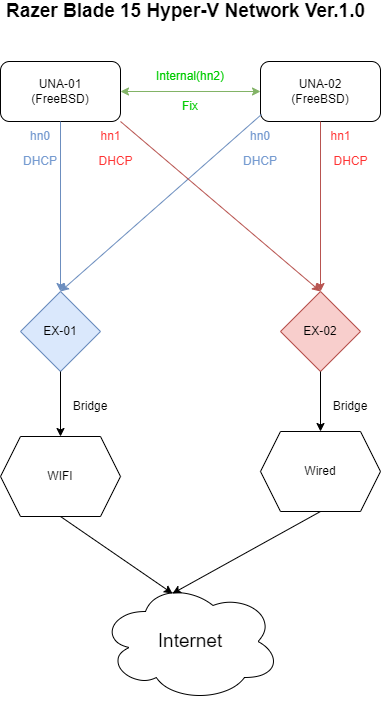

The diagram above was exported from draw.io. Its source (the exported page's mxGraphModel, read from the mxfile embedded in the PNG):
<mxGraphModel dx="460" dy="744" grid="1" gridSize="10" guides="1" tooltips="1" connect="1" arrows="1" fold="1" page="1" pageScale="1" pageWidth="827" pageHeight="1169" math="0" shadow="0">
  <root>
    <mxCell id="WIyWlLk6GJQsqaUBKTNV-0" />
    <mxCell id="WIyWlLk6GJQsqaUBKTNV-1" parent="WIyWlLk6GJQsqaUBKTNV-0" />
    <mxCell id="lQiroo41-iCrkgHtppVC-0" value="UNA-01&lt;br&gt;(FreeBSD)" style="rounded=1;whiteSpace=wrap;html=1;" parent="WIyWlLk6GJQsqaUBKTNV-1" vertex="1">
      <mxGeometry x="20" y="130" width="120" height="60" as="geometry" />
    </mxCell>
    <mxCell id="lQiroo41-iCrkgHtppVC-1" value="UNA-02&lt;br&gt;(FreeBSD)" style="rounded=1;whiteSpace=wrap;html=1;" parent="WIyWlLk6GJQsqaUBKTNV-1" vertex="1">
      <mxGeometry x="280" y="130" width="120" height="60" as="geometry" />
    </mxCell>
    <mxCell id="lQiroo41-iCrkgHtppVC-2" value="" style="endArrow=classic;startArrow=classic;html=1;rounded=0;entryX=0;entryY=0.5;entryDx=0;entryDy=0;exitX=1;exitY=0.5;exitDx=0;exitDy=0;fillColor=#d5e8d4;strokeColor=#82b366;" parent="WIyWlLk6GJQsqaUBKTNV-1" source="lQiroo41-iCrkgHtppVC-0" target="lQiroo41-iCrkgHtppVC-1" edge="1">
      <mxGeometry width="50" height="50" relative="1" as="geometry">
        <mxPoint x="180" y="160" as="sourcePoint" />
        <mxPoint x="260" y="340" as="targetPoint" />
      </mxGeometry>
    </mxCell>
    <mxCell id="lQiroo41-iCrkgHtppVC-3" value="&lt;font color=&quot;#00cc00&quot;&gt;Internal(hn2)&lt;/font&gt;" style="text;html=1;strokeColor=none;fillColor=none;align=center;verticalAlign=middle;whiteSpace=wrap;rounded=0;" parent="WIyWlLk6GJQsqaUBKTNV-1" vertex="1">
      <mxGeometry x="180" y="130" width="60" height="30" as="geometry" />
    </mxCell>
    <mxCell id="lQiroo41-iCrkgHtppVC-6" value="" style="endArrow=classic;html=1;rounded=0;entryX=0.5;entryY=0;entryDx=0;entryDy=0;fillColor=#dae8fc;strokeColor=#6c8ebf;" parent="WIyWlLk6GJQsqaUBKTNV-1" source="lQiroo41-iCrkgHtppVC-0" target="lQiroo41-iCrkgHtppVC-8" edge="1">
      <mxGeometry width="50" height="50" relative="1" as="geometry">
        <mxPoint x="210" y="390" as="sourcePoint" />
        <mxPoint x="80" y="360" as="targetPoint" />
      </mxGeometry>
    </mxCell>
    <mxCell id="lQiroo41-iCrkgHtppVC-8" value="EX-01" style="rhombus;whiteSpace=wrap;html=1;fillColor=#dae8fc;strokeColor=#6c8ebf;" parent="WIyWlLk6GJQsqaUBKTNV-1" vertex="1">
      <mxGeometry x="40" y="360" width="80" height="80" as="geometry" />
    </mxCell>
    <mxCell id="lQiroo41-iCrkgHtppVC-9" value="" style="endArrow=classic;html=1;rounded=0;exitX=0.008;exitY=0.883;exitDx=0;exitDy=0;exitPerimeter=0;entryX=0.5;entryY=0;entryDx=0;entryDy=0;fillColor=#dae8fc;strokeColor=#6c8ebf;" parent="WIyWlLk6GJQsqaUBKTNV-1" source="lQiroo41-iCrkgHtppVC-1" target="lQiroo41-iCrkgHtppVC-8" edge="1">
      <mxGeometry width="50" height="50" relative="1" as="geometry">
        <mxPoint x="210" y="390" as="sourcePoint" />
        <mxPoint x="260" y="340" as="targetPoint" />
      </mxGeometry>
    </mxCell>
    <mxCell id="lQiroo41-iCrkgHtppVC-10" value="EX-02" style="rhombus;whiteSpace=wrap;html=1;fillColor=#f8cecc;strokeColor=#b85450;" parent="WIyWlLk6GJQsqaUBKTNV-1" vertex="1">
      <mxGeometry x="300" y="360" width="80" height="80" as="geometry" />
    </mxCell>
    <mxCell id="lQiroo41-iCrkgHtppVC-11" value="" style="endArrow=classic;html=1;rounded=0;exitX=1;exitY=1;exitDx=0;exitDy=0;entryX=0.5;entryY=0;entryDx=0;entryDy=0;fillColor=#f8cecc;strokeColor=#b85450;" parent="WIyWlLk6GJQsqaUBKTNV-1" source="lQiroo41-iCrkgHtppVC-0" target="lQiroo41-iCrkgHtppVC-10" edge="1">
      <mxGeometry width="50" height="50" relative="1" as="geometry">
        <mxPoint x="210" y="390" as="sourcePoint" />
        <mxPoint x="260" y="340" as="targetPoint" />
      </mxGeometry>
    </mxCell>
    <mxCell id="lQiroo41-iCrkgHtppVC-12" value="" style="endArrow=classic;html=1;rounded=0;exitX=0.5;exitY=1;exitDx=0;exitDy=0;entryX=0.5;entryY=0;entryDx=0;entryDy=0;fillColor=#f8cecc;strokeColor=#b85450;" parent="WIyWlLk6GJQsqaUBKTNV-1" source="lQiroo41-iCrkgHtppVC-1" target="lQiroo41-iCrkgHtppVC-10" edge="1">
      <mxGeometry width="50" height="50" relative="1" as="geometry">
        <mxPoint x="210" y="390" as="sourcePoint" />
        <mxPoint x="260" y="340" as="targetPoint" />
      </mxGeometry>
    </mxCell>
    <mxCell id="lQiroo41-iCrkgHtppVC-13" value="WIFI" style="shape=hexagon;perimeter=hexagonPerimeter2;whiteSpace=wrap;html=1;fixedSize=1;" parent="WIyWlLk6GJQsqaUBKTNV-1" vertex="1">
      <mxGeometry x="20" y="505" width="120" height="80" as="geometry" />
    </mxCell>
    <mxCell id="lQiroo41-iCrkgHtppVC-14" value="Wired" style="shape=hexagon;perimeter=hexagonPerimeter2;whiteSpace=wrap;html=1;fixedSize=1;" parent="WIyWlLk6GJQsqaUBKTNV-1" vertex="1">
      <mxGeometry x="280" y="500" width="120" height="80" as="geometry" />
    </mxCell>
    <mxCell id="lQiroo41-iCrkgHtppVC-15" value="&lt;font color=&quot;#769bd1&quot;&gt;hn0&lt;/font&gt;" style="text;html=1;align=center;verticalAlign=middle;whiteSpace=wrap;rounded=0;fontColor=#E2E8F2;" parent="WIyWlLk6GJQsqaUBKTNV-1" vertex="1">
      <mxGeometry x="30" y="190" width="60" height="30" as="geometry" />
    </mxCell>
    <mxCell id="lQiroo41-iCrkgHtppVC-16" value="hn1" style="text;html=1;align=center;verticalAlign=middle;resizable=0;points=[];autosize=1;strokeColor=none;fillColor=none;fontColor=#FF3333;" parent="WIyWlLk6GJQsqaUBKTNV-1" vertex="1">
      <mxGeometry x="110" y="195" width="40" height="20" as="geometry" />
    </mxCell>
    <mxCell id="lQiroo41-iCrkgHtppVC-19" value="&lt;font color=&quot;#769bd1&quot;&gt;hn0&lt;/font&gt;" style="text;html=1;align=center;verticalAlign=middle;whiteSpace=wrap;rounded=0;fontColor=#E2E8F2;" parent="WIyWlLk6GJQsqaUBKTNV-1" vertex="1">
      <mxGeometry x="250" y="190" width="60" height="30" as="geometry" />
    </mxCell>
    <mxCell id="lQiroo41-iCrkgHtppVC-21" value="hn1" style="text;html=1;align=center;verticalAlign=middle;resizable=0;points=[];autosize=1;strokeColor=none;fillColor=none;fontColor=#FF3333;" parent="WIyWlLk6GJQsqaUBKTNV-1" vertex="1">
      <mxGeometry x="340" y="195" width="40" height="20" as="geometry" />
    </mxCell>
    <mxCell id="lQiroo41-iCrkgHtppVC-22" value="" style="endArrow=classic;html=1;rounded=0;fontColor=#00CC00;exitX=0.5;exitY=1;exitDx=0;exitDy=0;entryX=0.5;entryY=0;entryDx=0;entryDy=0;" parent="WIyWlLk6GJQsqaUBKTNV-1" source="lQiroo41-iCrkgHtppVC-8" target="lQiroo41-iCrkgHtppVC-13" edge="1">
      <mxGeometry width="50" height="50" relative="1" as="geometry">
        <mxPoint x="210" y="390" as="sourcePoint" />
        <mxPoint x="260" y="340" as="targetPoint" />
      </mxGeometry>
    </mxCell>
    <mxCell id="lQiroo41-iCrkgHtppVC-23" value="" style="endArrow=classic;html=1;rounded=0;fontColor=#00CC00;exitX=0.5;exitY=1;exitDx=0;exitDy=0;" parent="WIyWlLk6GJQsqaUBKTNV-1" source="lQiroo41-iCrkgHtppVC-10" target="lQiroo41-iCrkgHtppVC-14" edge="1">
      <mxGeometry width="50" height="50" relative="1" as="geometry">
        <mxPoint x="210" y="390" as="sourcePoint" />
        <mxPoint x="260" y="340" as="targetPoint" />
      </mxGeometry>
    </mxCell>
    <mxCell id="lQiroo41-iCrkgHtppVC-24" value="Bridge" style="text;html=1;strokeColor=none;fillColor=none;align=center;verticalAlign=middle;whiteSpace=wrap;rounded=0;fontColor=#000000;" parent="WIyWlLk6GJQsqaUBKTNV-1" vertex="1">
      <mxGeometry x="80" y="460" width="60" height="30" as="geometry" />
    </mxCell>
    <mxCell id="lQiroo41-iCrkgHtppVC-25" value="Bridge" style="text;html=1;strokeColor=none;fillColor=none;align=center;verticalAlign=middle;whiteSpace=wrap;rounded=0;fontColor=#000000;" parent="WIyWlLk6GJQsqaUBKTNV-1" vertex="1">
      <mxGeometry x="340" y="460" width="60" height="30" as="geometry" />
    </mxCell>
    <mxCell id="lQiroo41-iCrkgHtppVC-27" value="&lt;font style=&quot;font-size: 19px;&quot;&gt;&lt;b&gt;Razer Blade 15 Hyper-V Network Ver.1.0&lt;/b&gt;&lt;/font&gt;" style="text;html=1;align=center;verticalAlign=middle;resizable=0;points=[];autosize=1;strokeColor=none;fillColor=none;fontColor=#000000;" parent="WIyWlLk6GJQsqaUBKTNV-1" vertex="1">
      <mxGeometry x="20" y="70" width="370" height="20" as="geometry" />
    </mxCell>
    <mxCell id="lQiroo41-iCrkgHtppVC-28" value="Internet" style="ellipse;shape=cloud;whiteSpace=wrap;html=1;fontSize=19;fontColor=#000000;" parent="WIyWlLk6GJQsqaUBKTNV-1" vertex="1">
      <mxGeometry x="120" y="650" width="180" height="120" as="geometry" />
    </mxCell>
    <mxCell id="lQiroo41-iCrkgHtppVC-29" value="" style="endArrow=classic;html=1;rounded=0;fontSize=19;fontColor=#000000;exitX=0.5;exitY=1;exitDx=0;exitDy=0;entryX=0.4;entryY=0.1;entryDx=0;entryDy=0;entryPerimeter=0;" parent="WIyWlLk6GJQsqaUBKTNV-1" source="lQiroo41-iCrkgHtppVC-13" target="lQiroo41-iCrkgHtppVC-28" edge="1">
      <mxGeometry width="50" height="50" relative="1" as="geometry">
        <mxPoint x="200" y="480" as="sourcePoint" />
        <mxPoint x="250" y="430" as="targetPoint" />
      </mxGeometry>
    </mxCell>
    <mxCell id="lQiroo41-iCrkgHtppVC-30" value="" style="endArrow=classic;html=1;rounded=0;fontSize=19;fontColor=#000000;exitX=0.5;exitY=1;exitDx=0;exitDy=0;entryX=0.4;entryY=0.1;entryDx=0;entryDy=0;entryPerimeter=0;" parent="WIyWlLk6GJQsqaUBKTNV-1" source="lQiroo41-iCrkgHtppVC-14" target="lQiroo41-iCrkgHtppVC-28" edge="1">
      <mxGeometry width="50" height="50" relative="1" as="geometry">
        <mxPoint x="200" y="480" as="sourcePoint" />
        <mxPoint x="250" y="430" as="targetPoint" />
      </mxGeometry>
    </mxCell>
    <mxCell id="lQiroo41-iCrkgHtppVC-31" value="&lt;font color=&quot;#769bd1&quot;&gt;DHCP&lt;/font&gt;" style="text;html=1;align=center;verticalAlign=middle;whiteSpace=wrap;rounded=0;fontColor=#E2E8F2;" parent="WIyWlLk6GJQsqaUBKTNV-1" vertex="1">
      <mxGeometry x="30" y="215" width="60" height="30" as="geometry" />
    </mxCell>
    <mxCell id="lQiroo41-iCrkgHtppVC-32" value="&lt;font color=&quot;#769bd1&quot;&gt;DHCP&lt;/font&gt;" style="text;html=1;align=center;verticalAlign=middle;whiteSpace=wrap;rounded=0;fontColor=#E2E8F2;" parent="WIyWlLk6GJQsqaUBKTNV-1" vertex="1">
      <mxGeometry x="250" y="215" width="60" height="30" as="geometry" />
    </mxCell>
    <mxCell id="lQiroo41-iCrkgHtppVC-33" value="DHCP" style="text;html=1;align=center;verticalAlign=middle;resizable=0;points=[];autosize=1;strokeColor=none;fillColor=none;fontColor=#FF3333;" parent="WIyWlLk6GJQsqaUBKTNV-1" vertex="1">
      <mxGeometry x="110" y="220" width="50" height="20" as="geometry" />
    </mxCell>
    <mxCell id="lQiroo41-iCrkgHtppVC-34" value="DHCP" style="text;html=1;align=center;verticalAlign=middle;resizable=0;points=[];autosize=1;strokeColor=none;fillColor=none;fontColor=#FF3333;" parent="WIyWlLk6GJQsqaUBKTNV-1" vertex="1">
      <mxGeometry x="345" y="220" width="50" height="20" as="geometry" />
    </mxCell>
    <mxCell id="lQiroo41-iCrkgHtppVC-35" value="&lt;font color=&quot;#00cc00&quot;&gt;Fix&lt;/font&gt;" style="text;html=1;strokeColor=none;fillColor=none;align=center;verticalAlign=middle;whiteSpace=wrap;rounded=0;" parent="WIyWlLk6GJQsqaUBKTNV-1" vertex="1">
      <mxGeometry x="180" y="160" width="60" height="30" as="geometry" />
    </mxCell>
    <mxCell id="lQiroo41-iCrkgHtppVC-36" style="edgeStyle=orthogonalEdgeStyle;rounded=0;orthogonalLoop=1;jettySize=auto;html=1;exitX=0.5;exitY=1;exitDx=0;exitDy=0;fontSize=19;fontColor=#000000;" parent="WIyWlLk6GJQsqaUBKTNV-1" source="lQiroo41-iCrkgHtppVC-35" target="lQiroo41-iCrkgHtppVC-35" edge="1">
      <mxGeometry relative="1" as="geometry" />
    </mxCell>
  </root>
</mxGraphModel>